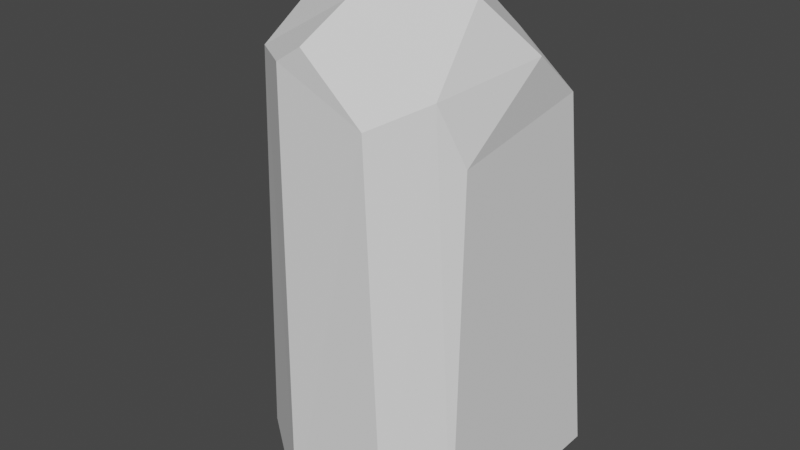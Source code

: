 # Source: Rock.blend  (saved by Blender 2.93.21; exported with 4.5.12 LTS)
import bpy
from mathutils import Matrix  # noqa: F401  (used for matrix-valued properties, if any)

bpy.ops.wm.read_factory_settings(use_empty=True)
scene = bpy.context.scene
scene.name = 'Scene'

# ---- collections
col_collection = bpy.data.collections.new('Collection'); scene.collection.children.link(col_collection)
col_mesh = bpy.data.collections.new('Mesh'); scene.collection.children.link(col_mesh)
col_rig = bpy.data.collections.new('Rig'); scene.collection.children.link(col_rig)
col_collision = bpy.data.collections.new('Collision'); scene.collection.children.link(col_collision)
col_extras = bpy.data.collections.new('Extras'); scene.collection.children.link(col_extras)

# ---- node groups
ng_auto_smooth = bpy.data.node_groups.new('Auto Smooth', 'GeometryNodeTree')
_s = ng_auto_smooth.interface.new_socket(name='Geometry', in_out='OUTPUT', socket_type='NodeSocketGeometry')
_s = ng_auto_smooth.interface.new_socket(name='Geometry', in_out='INPUT', socket_type='NodeSocketGeometry')
_s = ng_auto_smooth.interface.new_socket(name='Angle', in_out='INPUT', socket_type='NodeSocketFloat')
_s.subtype = 'ANGLE'
_s.min_value = 0.0
_s.max_value = 3.142
ng_auto_smooth.is_modifier = True
_N = ng_auto_smooth.nodes; _L = ng_auto_smooth.links
n0 = _N.new('NodeGroupOutput'); n0.name = 'Group Output'; n0.location = (480, -100)
n1 = _N.new('NodeGroupInput'); n1.name = 'Group Input'; n1.location = (-420, -300)
n2 = _N.new('NodeGroupInput'); n2.name = 'Group Input.001'; n2.location = (-60, -100)
n3 = _N.new('GeometryNodeSetShadeSmooth'); n3.name = 'Set Shade Smooth'; n3.location = (120, -100)
n3.domain = 'EDGE'
n4 = _N.new('GeometryNodeSetShadeSmooth'); n4.name = 'Set Shade Smooth.001'; n4.location = (300, -100)
n5 = _N.new('GeometryNodeInputMeshEdgeAngle'); n5.name = 'Edge Angle'; n5.location = (-420, -220)
n6 = _N.new('GeometryNodeInputEdgeSmooth'); n6.name = 'Is Edge Smooth'; n6.location = (-60, -160)
n7 = _N.new('GeometryNodeInputShadeSmooth'); n7.name = 'Is Face Smooth'; n7.location = (-240, -340)
n8 = _N.new('FunctionNodeBooleanMath'); n8.name = 'Boolean Math'; n8.location = (-60, -220)
n9 = _N.new('FunctionNodeCompare'); n9.name = 'Compare'; n9.location = (-240, -180)
n9.operation = 'LESS_EQUAL'
_L.new(n5.outputs[0], n9.inputs[0])
_L.new(n4.outputs[0], n0.inputs[0])
_L.new(n1.outputs[1], n9.inputs[1])
_L.new(n9.outputs[0], n8.inputs[0])
_L.new(n7.outputs[0], n8.inputs[1])
_L.new(n2.outputs[0], n3.inputs[0])
_L.new(n6.outputs[0], n3.inputs[1])
_L.new(n3.outputs[0], n4.inputs[0])
_L.new(n8.outputs[0], n3.inputs[2])
n0.is_active_output = True

# ---- world
world_world = bpy.data.worlds.new('World'); scene.world = world_world
world_world.use_nodes = True; world_world.node_tree.nodes.clear()
_N = world_world.node_tree.nodes; _L = world_world.node_tree.links
n0 = _N.new('ShaderNodeOutputWorld'); n0.name = 'World Output'; n0.location = (300, 300)
n1 = _N.new('ShaderNodeBackground'); n1.name = 'Background'; n1.location = (10, 300)
n1.inputs[0].default_value = (0.05088, 0.05088, 0.05088, 1.0)
_L.new(n1.outputs[0], n0.inputs[0])
n0.is_active_output = True
world_world.color = (0.05088, 0.05088, 0.05088)
world_world.use_sun_shadow = False
world_world.sun_shadow_jitter_overblur = 0.0

# ---- meshes
me_cube_002 = bpy.data.meshes.new('Cube.002')
me_cube_002.from_pydata([(0.5316, 0.5496, -1.0), (-0.05141, -0.4471, 0.8639), (0.01522, -0.2913, 1.0), (-0.4471, 0.011, 0.8791), (-0.229, 0.00666, 1.109), (0.1408, 0.5317, 0.7453), (0.1079, 0.2469, 1.008), (-0.1628, -0.4471, 0.7914), (-0.4471, -0.2297, 0.7358), (-0.551, -0.1854, -1.0), (-0.09164, -0.533, -1.0), (0.2107, -0.4471, 0.6338), (0.5316, -0.3434, -1.0), (0.3596, -0.533, -1.0), (0.4448, 0.4453, 0.5758), (-0.0742, 0.5496, -1.0), (-0.4471, 0.126, 0.7762), (-0.138, 0.4678, 0.7389), (-0.383, 0.2201, -1.0), (0.3696, -0.2664, 0.72), (0.4471, -0.1959, 0.4849), (0.4633, 0.1896, 0.7796), (0.3278, 0.005467, 1.0)], [], [(14, 21, 20), (1, 11, 19), (2, 8, 7, 1), (4, 17, 16, 3), (9, 8, 3, 16, 18), (10, 7, 8, 9), (13, 11, 1, 7, 10), (15, 17, 5, 14, 0), (18, 16, 17, 15), (9, 18, 15, 0, 12, 13, 10), (22, 6, 4, 2), (20, 19, 11, 13, 12), (21, 22, 19), (21, 14, 5), (6, 5, 17, 4), (0, 14, 20, 12), (20, 21, 19), (22, 21, 5, 6), (4, 3, 8, 2), (2, 1, 19, 22)])
_k = set([(0, 12), (0, 14), (0, 15), (1, 2), (1, 7), (1, 11), (2, 4), (2, 22), (3, 4), (3, 8), (3, 16), (4, 6), (4, 17), (5, 14), (5, 17), (6, 22), (7, 8), (7, 10), (8, 9), (9, 10), (9, 18), (10, 13), (11, 13), (11, 19), (12, 13), (12, 20), (15, 17), (15, 18), (16, 17), (19, 20), (19, 22), (20, 21), (21, 22)])
me_cube_002.attributes.new('sharp_edge', 'BOOLEAN', 'EDGE').data.foreach_set('value', [ (min(e.vertices), max(e.vertices)) in _k for e in me_cube_002.edges])
_k = {(0, 12): 1.0, (1, 11): 1.0, (1, 2): 1.0, (2, 22): 1.0, (2, 4): 1.0, (3, 4): 1.0, (3, 8): 1.0, (4, 6): 1.0, (7, 8): 1.0, (7, 10): 1.0, (8, 9): 1.0, (9, 10): 1.0, (1, 7): 1.0, (9, 18): 1.0, (11, 19): 1.0, (12, 20): 1.0, (11, 13): 1.0, (12, 13): 1.0, (10, 13): 1.0, (5, 17): 1.0, (5, 14): 1.0, (15, 17): 1.0, (0, 15): 1.0, (19, 22): 1.0, (20, 21): 1.0, (19, 20): 1.0, (0, 14): 1.0, (14, 21): 1.0, (16, 17): 1.0, (15, 18): 1.0, (16, 18): 1.0, (3, 16): 1.0, (5, 6): 1.0, (4, 17): 1.0, (6, 22): 1.0, (21, 22): 1.0}
me_cube_002.attributes.new('crease_edge', 'FLOAT', 'EDGE').data.foreach_set('value', [_k.get((min(e.vertices), max(e.vertices)), 0.0) for e in me_cube_002.edges])
_uv = me_cube_002.uv_layers.new(name='UVMap')
_uv.uv.foreach_set('vector', [0.5738, 0.4816, 0.5908, 0.5828, 0.5606, 0.6798, 0.0, 0.0, 0.0, 0.0, 0.0, 0.0, 0.0, 0.0, 0.0, 0.0, 0.0, 0.0, 0.0, 0.0, 0.0, 0.0, 0.0, 0.0, 0.0, 0.0, 0.0, 0.0, 0.375, 0.08028, 0.592, 0.06079, 0.6099, 0.1281, 0.597, 0.1602, 0.3749, 0.1749, 0.0, 0.0, 0.0, 0.0, 0.0, 0.0, 0.0, 0.0, 0.375, 0.7897, 0.5792, 0.8161, 0.608, 0.8894, 0.5989, 0.9205, 0.375, 0.8939, 0.375, 0.3601, 0.5788, 0.3338, 0.5921, 0.411, 0.5738, 0.4816, 0.375, 0.5, 0.0, 0.0, 0.0, 0.0, 0.0, 0.0, 0.0, 0.0, 0.125, 0.6697, 0.1638, 0.5761, 0.2351, 0.5, 0.375, 0.5, 0.375, 0.7062, 0.3353, 0.75, 0.2311, 0.75, 0.6584, 0.6235, 0.7232, 0.5796, 0.8167, 0.6289, 0.7457, 0.7064, 0.0, 0.0, 0.0, 0.0, 0.0, 0.0, 0.0, 0.0, 0.0, 0.0, 0.0, 0.0, 0.0, 0.0, 0.0, 0.0, 0.0, 0.0, 0.0, 0.0, 0.0, 0.0, 0.0, 0.0, 0.0, 0.0, 0.0, 0.0, 0.0, 0.0, 0.375, 0.5, 0.5738, 0.4816, 0.5606, 0.6798, 0.375, 0.7062, 0.0, 0.0, 0.0, 0.0, 0.0, 0.0, 0.0, 0.0, 0.0, 0.0, 0.0, 0.0, 0.0, 0.0, 0.0, 0.0, 0.0, 0.0, 0.0, 0.0, 0.0, 0.0, 0.0, 0.0, 0.0, 0.0, 0.0, 0.0, 0.0, 0.0])
me_cube_002.use_remesh_fix_poles = True
me_cube_002.use_remesh_preserve_attributes = False
me_cube_002.update()

# ---- objects
ob_rock = bpy.data.objects.new('Rock', me_cube_002)

# ---- transforms, parenting, visibility, modifiers, constraints
ob_rock.location = (0.0, 0.0, 0.0)
_m = ob_rock.modifiers.new('Auto Smooth', 'NODES')
_m.node_group = ng_auto_smooth
_gi = [s.identifier for s in ng_auto_smooth.interface.items_tree if s.item_type == 'SOCKET' and s.in_out == 'INPUT']
_m[_gi[1]] = 1.047  # Angle

# ---- collection membership
col_collection.objects.link(ob_rock)

# ---- scene / render settings (as saved in the file)
scene.frame_start = 1; scene.frame_end = 250; scene.frame_set(1)
scene.render.engine = 'CYCLES'
scene.cycles.use_denoising = False
scene.cycles.samples = 128
scene.cycles.sampling_pattern = 'TABULATED_SOBOL'
scene.cycles.use_adaptive_sampling = False
scene.cycles.use_light_tree = False
scene.view_settings.view_transform = 'Filmic'
bpy.context.view_layer.update()

# ---- added for rendering (the .blend has no active camera and no usable light): camera, sun
cam_auto = bpy.data.cameras.new('AutoCamera')
cam_auto.lens = 50.0
cam_auto.sensor_width = 36.0
cam_auto.clip_end = 1000.0
ob_auto_camera = bpy.data.objects.new('AutoCamera', cam_auto)
scene.collection.objects.link(ob_auto_camera)
ob_auto_camera.location = (2.40141, -2.88506, 1.98329)
ob_auto_camera.rotation_euler = (1.09748, -7.21219e-08, 0.694738)
scene.camera = ob_auto_camera
light_auto_sun = bpy.data.lights.new('AutoSun', 'SUN')
light_auto_sun.energy = 3.0
light_auto_sun.angle = 0.0523599
ob_auto_sun = bpy.data.objects.new('AutoSun', light_auto_sun)
scene.collection.objects.link(ob_auto_sun)
ob_auto_sun.rotation_euler = (0.872665, 0.174533, 0.523599)
bpy.context.view_layer.update()
